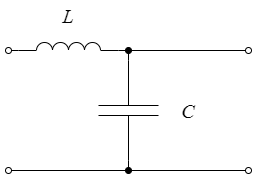

The diagram above was exported from draw.io. Its source (the exported page's mxGraphModel, read from the mxfile embedded in the PNG):
<mxGraphModel dx="989" dy="577" grid="1" gridSize="10" guides="1" tooltips="1" connect="1" arrows="1" fold="1" page="1" pageScale="1" pageWidth="1169" pageHeight="827" math="0" shadow="0">
  <root>
    <mxCell id="0" />
    <mxCell id="1" parent="0" />
    <mxCell id="bZTgsBUZp7WbR4AdyU3S-1" value="" style="pointerEvents=1;verticalLabelPosition=bottom;shadow=0;dashed=0;align=center;html=1;verticalAlign=top;shape=mxgraph.electrical.capacitors.capacitor_1;rotation=90;" parent="1" vertex="1">
      <mxGeometry x="230" y="150" width="100" height="60" as="geometry" />
    </mxCell>
    <mxCell id="bZTgsBUZp7WbR4AdyU3S-2" value="" style="pointerEvents=1;verticalLabelPosition=bottom;shadow=0;dashed=0;align=center;html=1;verticalAlign=top;shape=mxgraph.electrical.inductors.inductor_3;" parent="1" vertex="1">
      <mxGeometry x="170" y="112" width="100" height="8" as="geometry" />
    </mxCell>
    <mxCell id="bZTgsBUZp7WbR4AdyU3S-3" value="" style="endArrow=none;html=1;rounded=0;entryX=1;entryY=1;entryDx=0;entryDy=0;entryPerimeter=0;startArrow=oval;startFill=0;" parent="1" target="bZTgsBUZp7WbR4AdyU3S-2" edge="1">
      <mxGeometry width="50" height="50" relative="1" as="geometry">
        <mxPoint x="400" y="120" as="sourcePoint" />
        <mxPoint x="610" y="400" as="targetPoint" />
      </mxGeometry>
    </mxCell>
    <mxCell id="bZTgsBUZp7WbR4AdyU3S-5" value="" style="endArrow=oval;html=1;rounded=0;exitX=0;exitY=0.5;exitDx=0;exitDy=0;exitPerimeter=0;endFill=1;" parent="1" source="bZTgsBUZp7WbR4AdyU3S-1" edge="1">
      <mxGeometry width="50" height="50" relative="1" as="geometry">
        <mxPoint x="350" y="170" as="sourcePoint" />
        <mxPoint x="280" y="120" as="targetPoint" />
      </mxGeometry>
    </mxCell>
    <mxCell id="bZTgsBUZp7WbR4AdyU3S-6" value="" style="endArrow=oval;html=1;rounded=0;exitX=1;exitY=0.5;exitDx=0;exitDy=0;exitPerimeter=0;endFill=1;" parent="1" source="bZTgsBUZp7WbR4AdyU3S-1" edge="1">
      <mxGeometry width="50" height="50" relative="1" as="geometry">
        <mxPoint x="290" y="140" as="sourcePoint" />
        <mxPoint x="280" y="240" as="targetPoint" />
      </mxGeometry>
    </mxCell>
    <mxCell id="bZTgsBUZp7WbR4AdyU3S-7" value="" style="endArrow=oval;html=1;rounded=0;startArrow=oval;startFill=0;endFill=0;" parent="1" edge="1">
      <mxGeometry width="50" height="50" relative="1" as="geometry">
        <mxPoint x="400" y="240" as="sourcePoint" />
        <mxPoint x="160" y="240" as="targetPoint" />
      </mxGeometry>
    </mxCell>
    <mxCell id="bZTgsBUZp7WbR4AdyU3S-8" value="" style="endArrow=none;html=1;rounded=0;entryX=0;entryY=1;entryDx=0;entryDy=0;entryPerimeter=0;startArrow=oval;startFill=0;" parent="1" target="bZTgsBUZp7WbR4AdyU3S-2" edge="1">
      <mxGeometry width="50" height="50" relative="1" as="geometry">
        <mxPoint x="160" y="120" as="sourcePoint" />
        <mxPoint x="400" y="120" as="targetPoint" />
      </mxGeometry>
    </mxCell>
    <mxCell id="6SbE37Ld4v4_7rPZ24ej-1" value="&lt;i&gt;&lt;font style=&quot;font-size: 20px;&quot; face=&quot;Times New Roman&quot;&gt;L&lt;/font&gt;&lt;/i&gt;" style="text;html=1;align=center;verticalAlign=middle;whiteSpace=wrap;rounded=0;" vertex="1" parent="1">
      <mxGeometry x="190" y="70" width="60" height="30" as="geometry" />
    </mxCell>
    <mxCell id="6SbE37Ld4v4_7rPZ24ej-2" value="&lt;font face=&quot;Times New Roman&quot;&gt;&lt;span style=&quot;font-size: 20px;&quot;&gt;&lt;i&gt;C&lt;/i&gt;&lt;/span&gt;&lt;/font&gt;" style="text;html=1;align=center;verticalAlign=middle;whiteSpace=wrap;rounded=0;" vertex="1" parent="1">
      <mxGeometry x="310" y="165" width="60" height="30" as="geometry" />
    </mxCell>
  </root>
</mxGraphModel>